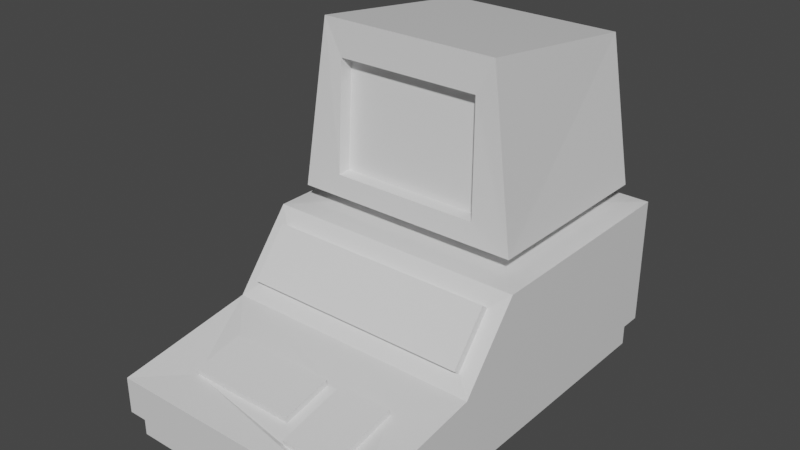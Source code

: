 # Source: pc.blend  (saved by Blender 3.0.42; exported with 4.5.12 LTS)
import bpy
from mathutils import Matrix  # noqa: F401  (used for matrix-valued properties, if any)

bpy.ops.wm.read_factory_settings(use_empty=True)
scene = bpy.context.scene
scene.name = 'Scene'

# ---- collections
col_collection = bpy.data.collections.new('Collection'); scene.collection.children.link(col_collection)

# ---- materials (node trees are filled in below, after node groups)
mat_material = bpy.data.materials.new('Material')
mat_material.alpha_threshold = 0.0
mat_material.use_transparent_shadow = False
mat_material.line_color = (0.0, 0.0, 0.0, 1.0)

# ---- material node trees
mat_material.use_nodes = True; mat_material.node_tree.nodes.clear()
_N = mat_material.node_tree.nodes; _L = mat_material.node_tree.links
n0 = _N.new('ShaderNodeOutputMaterial'); n0.name = 'Material Output'; n0.location = (300, 300)
n1 = _N.new('ShaderNodeBsdfPrincipled'); n1.name = 'Principled BSDF'; n1.location = (10, 300)
n1.distribution = 'GGX'
n1.subsurface_method = 'RANDOM_WALK_SKIN'
n1.inputs[2].default_value = 0.4
n1.inputs[3].default_value = 1.45
n1.inputs[27].default_value = (0.0, 0.0, 0.0, 1.0)
n1.inputs[28].default_value = 1.0
_L.new(n1.outputs[0], n0.inputs[0])
n0.is_active_output = True

# ---- world
world_world = bpy.data.worlds.new('World'); scene.world = world_world
world_world.use_nodes = True; world_world.node_tree.nodes.clear()
_N = world_world.node_tree.nodes; _L = world_world.node_tree.links
n0 = _N.new('ShaderNodeOutputWorld'); n0.name = 'World Output'; n0.location = (300, 300)
n1 = _N.new('ShaderNodeBackground'); n1.name = 'Background'; n1.location = (10, 300)
n1.inputs[0].default_value = (0.05088, 0.05088, 0.05088, 1.0)
_L.new(n1.outputs[0], n0.inputs[0])
n0.is_active_output = True
world_world.color = (0.05088, 0.05088, 0.05088)
world_world.use_sun_shadow = False
world_world.sun_shadow_jitter_overblur = 0.0

# ---- meshes
me_cube = bpy.data.meshes.new('Cube')
me_cube.from_pydata([(1.136, 1.0, 1.151), (1.136, 1.0, 0.001755), (1.136, -1.0, 1.151), (1.136, -1.0, 0.001755), (-1.196, 1.0, 1.151), (-1.196, 1.0, 0.001755), (-1.196, -1.0, 1.151), (-1.196, -1.0, 0.001755), (0.7186, -0.5824, 1.168), (-0.7787, -0.5824, 1.168), (0.7186, 0.5824, 1.168), (-0.7787, 0.5824, 1.168), (0.7186, -0.5824, 1.289), (-0.7787, -0.5824, 1.289), (0.7186, 0.5824, 1.289), (-0.7787, 0.5824, 1.289), (0.9867, -0.8506, 1.321), (-1.047, -0.8506, 1.321), (0.9867, 0.8506, 1.321), (-1.047, 0.8506, 1.321), (0.7694, -0.809, 2.805), (-0.8295, -0.809, 2.805), (0.7694, 0.8441, 2.594), (-0.8295, 0.8441, 2.594), (-1.196, -1.522, 0.001755), (-1.196, -1.522, 0.5036), (1.136, -1.522, 0.5036), (1.136, -1.522, 0.001755), (-1.196, -2.74, 0.001755), (-1.196, -2.74, 0.3209), (1.136, -2.74, 0.3209), (1.136, -2.74, 0.001755), (0.9912, -1.108, 1.037), (-1.051, -1.108, 1.037), (0.9912, -1.433, 0.6334), (-1.051, -1.433, 0.6334), (0.9912, -1.163, 1.081), (-1.051, -1.163, 1.081), (0.9912, -1.488, 0.6777), (-1.051, -1.488, 0.6777), (0.6313, -0.8377, 1.511), (-0.6951, -0.8377, 1.511), (0.6098, -0.8066, 2.498), (-0.6699, -0.8066, 2.498), (0.6313, -0.7189, 1.518), (-0.6951, -0.7189, 1.518), (0.6098, -0.6878, 2.506), (-0.6699, -0.6878, 2.506), (-1.149, 0.9033, -0.01223), (-1.149, -1.003, -0.01223), (1.089, 0.9033, -0.01223), (1.089, -1.003, -0.01223), (-1.149, -1.501, -0.01223), (1.089, -1.501, -0.01223), (-1.149, -2.661, -0.01223), (1.089, -2.661, -0.01223), (-1.149, 0.9033, -0.2366), (-1.149, -1.003, -0.2366), (1.089, 0.9033, -0.2366), (1.089, -1.003, -0.2366), (-1.149, -1.501, -0.2366), (1.089, -1.501, -0.2366), (-1.149, -2.661, -0.2366), (1.089, -2.661, -0.2366), (0.7683, -1.934, 0.4487), (-0.7683, -1.96, 0.4487), (0.7683, -2.548, 0.3169), (-0.7683, -2.388, 0.3577), (0.3035, -1.934, 0.4487), (0.3079, -2.548, 0.3169), (0.1788, -1.96, 0.4487), (0.1846, -2.388, 0.3577), (0.1788, -1.967, 0.5025), (-0.7683, -1.967, 0.5025), (0.1846, -2.395, 0.4115), (-0.7683, -2.395, 0.4115), (0.7683, -2.559, 0.3672), (0.7683, -1.945, 0.499), (0.3035, -1.945, 0.499), (0.3079, -2.559, 0.3672)], [], [(6, 2, 8, 9), (6, 25, 35, 33), (7, 6, 4, 5), (7, 5, 48, 49), (1, 0, 2, 3), (5, 4, 0, 1), (10, 11, 15, 14), (4, 6, 9, 11), (2, 0, 10, 8), (0, 4, 11, 10), (15, 13, 17, 19), (8, 10, 14, 12), (11, 9, 13, 15), (9, 8, 12, 13), (21, 17, 41, 43), (13, 12, 16, 17), (14, 15, 19, 18), (12, 14, 18, 16), (22, 23, 21, 20), (18, 19, 23, 22), (16, 18, 22, 20), (19, 17, 21, 23), (26, 25, 65, 70, 68, 64), (3, 2, 26, 27), (6, 7, 24, 25), (31, 28, 54, 55), (31, 30, 29, 28), (25, 24, 28, 29), (27, 31, 55, 53), (27, 26, 30, 31), (34, 32, 36, 38), (25, 26, 34, 35), (26, 2, 32, 34), (2, 6, 33, 32), (36, 37, 39, 38), (35, 34, 38, 39), (33, 35, 39, 37), (32, 33, 37, 36), (40, 42, 46, 44), (17, 16, 40, 41), (16, 20, 42, 40), (20, 21, 43, 42), (45, 44, 46, 47), (41, 40, 44, 45), (43, 41, 45, 47), (42, 43, 47, 46), (55, 54, 62, 63), (53, 55, 63, 61), (49, 48, 56, 57), (1, 3, 51, 50), (24, 7, 49, 52), (28, 24, 52, 54), (5, 1, 50, 48), (3, 27, 53, 51), (56, 58, 59, 57), (57, 59, 61, 60), (60, 61, 63, 62), (51, 53, 61, 59), (50, 51, 59, 58), (48, 50, 58, 56), (54, 52, 60, 62), (52, 49, 57, 60), (69, 66, 76, 79), (30, 26, 64, 66), (25, 29, 67, 65), (29, 30, 66, 69, 71, 67), (74, 72, 73, 75), (69, 68, 70, 71), (65, 67, 75, 73), (71, 70, 72, 74), (70, 65, 73, 72), (67, 71, 74, 75), (77, 78, 79, 76), (66, 64, 77, 76), (68, 69, 79, 78), (64, 68, 78, 77)])
_uv = me_cube.uv_layers.new(name='UVMap')
_uv.uv.foreach_set('vector', [0.8862, 0.4953, 0.6808, 0.4953, 0.7237, 0.4524, 0.8433, 0.4524, 0.8321, 0.4096, 0.8971, 0.4096, 0.884, 0.4245, 0.8435, 0.4245, 0.8776, 0.5614, 0.7595, 0.5614, 0.7595, 0.356, 0.8776, 0.356, 0.2169, 0.1901, 0.2169, 0.3956, 0.2121, 0.3856, 0.2121, 0.1898, 0.6702, 0.3732, 0.7883, 0.3732, 0.7883, 0.5786, 0.6702, 0.5786, 0.8879, 0.5634, 0.7701, 0.5634, 0.7701, 0.3579, 0.8879, 0.3579, 0.8035, 0.4518, 0.8035, 0.5714, 0.7911, 0.5714, 0.7911, 0.4518, 0.7804, 0.3742, 0.7804, 0.579, 0.7375, 0.5361, 0.7375, 0.4168, 0.7866, 0.579, 0.7866, 0.3742, 0.8295, 0.4168, 0.8295, 0.5361, 0.6808, 0.4185, 0.8862, 0.4185, 0.8433, 0.4611, 0.7237, 0.4611, 0.2674, 0.5477, 0.387, 0.5477, 0.4146, 0.5753, 0.2398, 0.5753, 0.7539, 0.5582, 0.7539, 0.4385, 0.7664, 0.4385, 0.7664, 0.5582, 0.7726, 0.5563, 0.7726, 0.4367, 0.785, 0.4367, 0.785, 0.5563, 0.7844, 0.5385, 0.7844, 0.4189, 0.7969, 0.4189, 0.7969, 0.5385, 0.3402, 0.5762, 0.4925, 0.5539, 0.4731, 0.59, 0.3718, 0.5926, 0.387, 0.5477, 0.387, 0.4281, 0.4146, 0.4005, 0.4146, 0.5753, 0.2674, 0.4281, 0.2674, 0.5477, 0.2398, 0.5753, 0.2398, 0.4005, 0.387, 0.4281, 0.2674, 0.4281, 0.2398, 0.4005, 0.4146, 0.4005, 0.8695, 0.5886, 0.7394, 0.5886, 0.7394, 0.421, 0.8695, 0.421, 0.7128, 0.5774, 0.7128, 0.4026, 0.8433, 0.4249, 0.8433, 0.555, 0.7527, 0.5661, 0.7576, 0.3915, 0.8886, 0.3958, 0.9054, 0.5661, 0.8872, 0.3767, 0.8921, 0.5514, 0.7394, 0.5514, 0.7563, 0.3811, 0.7283, 0.5811, 0.7283, 0.3757, 0.7709, 0.3995, 0.7709, 0.4967, 0.7709, 0.5095, 0.7709, 0.5573, 0.68, 0.399, 0.7981, 0.399, 0.7316, 0.4526, 0.68, 0.4526, 0.7005, 0.4261, 0.8185, 0.4261, 0.8185, 0.4797, 0.767, 0.4797, 0.01147, 0.01147, 0.2169, 0.01147, 0.2121, 0.01951, 0.01628, 0.01951, 0.7383, 0.3682, 0.7711, 0.3682, 0.7711, 0.5736, 0.7383, 0.5736, 0.799, 0.4427, 0.8505, 0.4427, 0.8505, 0.5678, 0.8178, 0.5678, 0.01147, 0.1365, 0.01147, 0.01147, 0.01628, 0.01951, 0.01628, 0.1387, 0.7096, 0.3886, 0.7611, 0.3886, 0.7423, 0.5137, 0.7096, 0.5137, 0.4864, 0.7958, 0.4864, 0.849, 0.4791, 0.849, 0.4791, 0.7958, 0.8208, 0.3506, 0.8208, 0.556, 0.8077, 0.5411, 0.8077, 0.3655, 0.9463, 0.4453, 0.8813, 0.4453, 0.8928, 0.4304, 0.9332, 0.4304, 0.6931, 0.4732, 0.8985, 0.4732, 0.8836, 0.4852, 0.708, 0.4852, 0.6261, 0.9986, 0.0008535, 0.9957, 0.001529, 0.8534, 0.6268, 0.8563, 0.4236, 0.7306, 0.4236, 0.5549, 0.4292, 0.5549, 0.4292, 0.7306, 0.3392, 0.7958, 0.3392, 0.849, 0.332, 0.849, 0.332, 0.7958, 0.02636, 0.6353, 0.202, 0.6353, 0.202, 0.6405, 0.02636, 0.6405, 0.4132, 0.4313, 0.4132, 0.5328, 0.401, 0.5339, 0.401, 0.4324, 0.4925, 0.5539, 0.4925, 0.7286, 0.4731, 0.6921, 0.4731, 0.59, 0.4925, 0.7286, 0.3402, 0.7063, 0.3718, 0.6899, 0.4731, 0.6921, 0.3402, 0.7063, 0.3402, 0.5762, 0.3718, 0.5926, 0.3718, 0.6899, 0.7096, 0.5181, 0.7096, 0.416, 0.8109, 0.4183, 0.8109, 0.5156, 0.449, 0.4731, 0.449, 0.5752, 0.4368, 0.5752, 0.4368, 0.4731, 0.4755, 0.5795, 0.4755, 0.478, 0.4876, 0.4792, 0.4876, 0.5807, 0.4251, 0.4805, 0.4251, 0.5778, 0.4129, 0.5778, 0.4129, 0.4805, 0.4225, 0.4692, 0.4225, 0.665, 0.3994, 0.665, 0.3994, 0.4692, 0.4004, 0.6581, 0.4004, 0.7773, 0.3774, 0.7773, 0.3774, 0.6581, 0.4913, 0.5799, 0.4913, 0.3841, 0.5144, 0.3841, 0.5144, 0.5799, 0.01147, 0.3956, 0.01147, 0.1901, 0.01628, 0.1898, 0.01628, 0.3856, 0.2169, 0.1365, 0.2169, 0.1901, 0.2121, 0.1898, 0.2121, 0.1387, 0.2169, 0.01147, 0.2169, 0.1365, 0.2121, 0.1387, 0.2121, 0.01951, 0.2169, 0.3956, 0.01147, 0.3956, 0.01628, 0.3856, 0.2121, 0.3856, 0.01147, 0.1901, 0.01147, 0.1365, 0.01628, 0.1387, 0.01628, 0.1898, 0.2191, 0.8698, 0.02328, 0.8698, 0.02328, 0.6739, 0.2191, 0.6739, 0.2191, 0.6739, 0.02328, 0.6739, 0.02328, 0.6228, 0.2191, 0.6228, 0.2191, 0.6228, 0.02328, 0.6228, 0.02328, 0.5036, 0.2191, 0.5036, 0.4004, 0.607, 0.4004, 0.6581, 0.3774, 0.6581, 0.3774, 0.607, 0.4004, 0.4112, 0.4004, 0.607, 0.3774, 0.607, 0.3774, 0.4112, 0.4294, 0.7753, 0.4294, 0.5795, 0.4523, 0.5795, 0.4523, 0.7753, 0.4913, 0.7502, 0.4913, 0.631, 0.5144, 0.631, 0.5144, 0.7502, 0.4913, 0.631, 0.4913, 0.5799, 0.5144, 0.5799, 0.5144, 0.631, 0.5093, 0.8431, 0.5093, 0.7958, 0.5145, 0.7958, 0.5145, 0.8431, 0.8963, 0.4999, 0.7701, 0.4999, 0.8128, 0.4761, 0.8767, 0.4761, 0.7652, 0.4249, 0.8914, 0.4249, 0.8718, 0.4487, 0.8079, 0.4487, 0.82, 0.4126, 0.82, 0.618, 0.8004, 0.5942, 0.8004, 0.5469, 0.8004, 0.5342, 0.8004, 0.4364, 0.9992, 0.0009179, 0.9997, 0.3369, 0.002779, 0.3291, 0.002773, 0.004951, 0.8374, 0.4189, 0.7734, 0.4185, 0.7734, 0.4057, 0.8374, 0.4063, 0.4456, 0.5293, 0.4456, 0.5938, 0.4399, 0.5938, 0.4399, 0.5293, 0.481, 0.5121, 0.481, 0.5766, 0.4753, 0.5766, 0.4753, 0.5121, 0.2808, 0.7958, 0.2808, 0.8931, 0.2752, 0.8931, 0.2752, 0.7958, 0.4605, 0.6177, 0.4605, 0.5199, 0.4661, 0.5199, 0.4661, 0.6177, 0.9887, 0.9946, 0.6884, 0.9956, 0.6897, 0.6262, 0.9897, 0.6274, 0.4509, 0.8603, 0.4509, 0.7958, 0.4562, 0.7958, 0.4562, 0.8603, 0.3038, 0.8603, 0.3038, 0.7958, 0.309, 0.7958, 0.309, 0.8603, 0.3674, 0.7958, 0.3674, 0.8435, 0.3621, 0.8435, 0.3621, 0.7958])
me_cube.materials.append(mat_material)
me_cube.use_remesh_preserve_volume = False
me_cube.use_remesh_preserve_attributes = False
me_cube.use_mirror_vertex_groups = False
me_cube.update()

# ---- objects
ob_cube = bpy.data.objects.new('Cube', me_cube)

# ---- transforms, parenting, visibility, modifiers, constraints
ob_cube.location = (0.0, 0.0, 0.0)
ob_cube.lock_rotations_4d = False
ob_cube.empty_display_type = 'ARROWS'
ob_cube.lineart.crease_threshold = 0.0

# ---- collection membership
col_collection.objects.link(ob_cube)

# ---- scene / render settings (as saved in the file)
scene.frame_start = 1; scene.frame_end = 250; scene.frame_set(1)
scene.render.engine = 'BLENDER_EEVEE_NEXT'
scene.cycles.sampling_pattern = 'TABULATED_SOBOL'
scene.cycles.use_light_tree = False
scene.view_settings.view_transform = 'Filmic'
bpy.context.view_layer.update()

# ---- added for rendering (the .blend has no active camera and no usable light): camera, sun
cam_auto = bpy.data.cameras.new('AutoCamera')
cam_auto.lens = 50.0
cam_auto.sensor_width = 36.0
cam_auto.clip_end = 1000.0
ob_auto_camera = bpy.data.objects.new('AutoCamera', cam_auto)
scene.collection.objects.link(ob_auto_camera)
ob_auto_camera.location = (4.92471, -6.81554, 5.24811)
ob_auto_camera.rotation_euler = (1.09748, -7.21219e-08, 0.694738)
scene.camera = ob_auto_camera
light_auto_sun = bpy.data.lights.new('AutoSun', 'SUN')
light_auto_sun.energy = 3.0
light_auto_sun.angle = 0.0523599
ob_auto_sun = bpy.data.objects.new('AutoSun', light_auto_sun)
scene.collection.objects.link(ob_auto_sun)
ob_auto_sun.rotation_euler = (0.872665, 0.174533, 0.523599)
bpy.context.view_layer.update()
